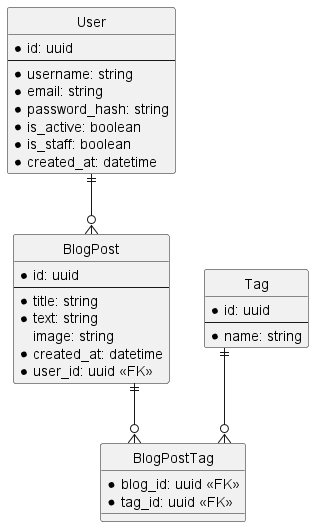

The diagram above was rendered by PlantUML. Its source (embedded in the PNG):
@startuml erd

hide circle
skinparam Linetype ortho

entity User {
    * id: uuid
    --
    * username: string
    * email: string
    * password_hash: string
    * is_active: boolean
    * is_staff: boolean
    * created_at: datetime
}

entity BlogPost {
    * id: uuid
    --
    * title: string
    * text: string
    image: string
    * created_at: datetime
    * user_id: uuid <<FK>>
}

entity Tag {
    * id: uuid
    --
    * name: string
}

entity BlogPostTag {
    * blog_id: uuid <<FK>>
    * tag_id: uuid <<FK>>
}

User ||--o{ BlogPost
BlogPost ||--o{ BlogPostTag
Tag ||--o{ BlogPostTag

@enduml